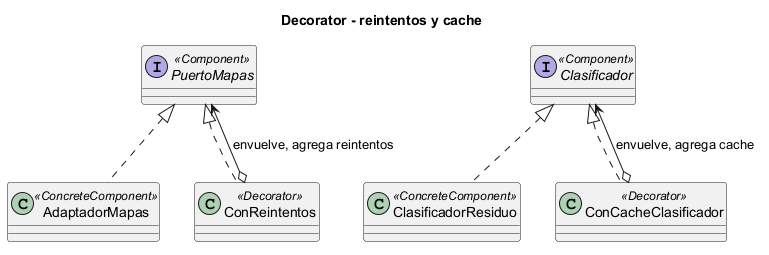

The diagram above was rendered by PlantUML. Its source (embedded in the PNG):
@startuml decorator
title Decorator - reintentos y cache
interface PuertoMapas <<Component>>
class AdaptadorMapas <<ConcreteComponent>>
class ConReintentos <<Decorator>>
PuertoMapas <|.. AdaptadorMapas
PuertoMapas <|.. ConReintentos
ConReintentos o--> PuertoMapas : envuelve, agrega reintentos
interface Clasificador <<Component>>
class ClasificadorResiduo <<ConcreteComponent>>
class ConCacheClasificador <<Decorator>>
Clasificador <|.. ClasificadorResiduo
Clasificador <|.. ConCacheClasificador
ConCacheClasificador o--> Clasificador : envuelve, agrega cache
@enduml